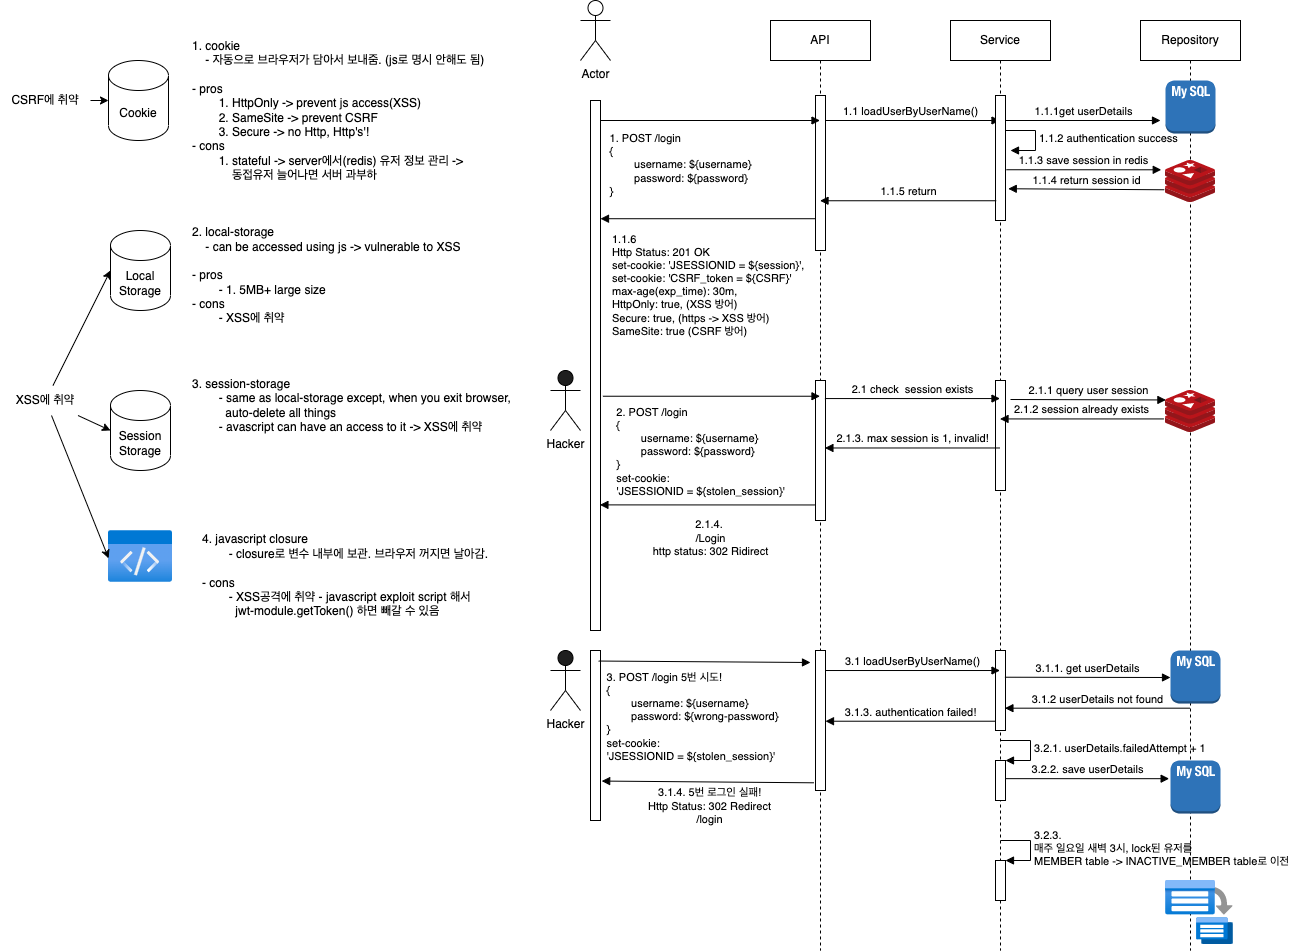

The diagram above was exported from draw.io. Its source (the exported page's mxGraphModel, read from the mxfile embedded in the PNG):
<mxGraphModel dx="2157" dy="1001" grid="1" gridSize="10" guides="1" tooltips="1" connect="1" arrows="1" fold="1" page="1" pageScale="1" pageWidth="827" pageHeight="1169" math="0" shadow="0">
  <root>
    <mxCell id="0" />
    <mxCell id="1" parent="0" />
    <mxCell id="2" value="Actor" style="shape=umlActor;verticalLabelPosition=bottom;verticalAlign=top;html=1;outlineConnect=0;" vertex="1" parent="1">
      <mxGeometry x="100" y="140" width="30" height="60" as="geometry" />
    </mxCell>
    <mxCell id="3" value="API" style="shape=umlLifeline;perimeter=lifelinePerimeter;whiteSpace=wrap;html=1;container=1;collapsible=0;recursiveResize=0;outlineConnect=0;" vertex="1" parent="1">
      <mxGeometry x="290" y="160" width="100" height="930" as="geometry" />
    </mxCell>
    <mxCell id="25" value="" style="html=1;points=[];perimeter=orthogonalPerimeter;" vertex="1" parent="3">
      <mxGeometry x="45" y="75" width="10" height="155" as="geometry" />
    </mxCell>
    <mxCell id="30" value="1.1 loadUserByUserName()" style="html=1;verticalAlign=bottom;endArrow=block;" edge="1" parent="3" target="4">
      <mxGeometry x="-0.0258" width="80" relative="1" as="geometry">
        <mxPoint x="55" y="100" as="sourcePoint" />
        <mxPoint x="135" y="100" as="targetPoint" />
        <mxPoint as="offset" />
      </mxGeometry>
    </mxCell>
    <mxCell id="41" value="" style="html=1;points=[];perimeter=orthogonalPerimeter;" vertex="1" parent="3">
      <mxGeometry x="45" y="360" width="10" height="140" as="geometry" />
    </mxCell>
    <mxCell id="53" value="" style="html=1;points=[];perimeter=orthogonalPerimeter;labelBackgroundColor=#000000;fillColor=#FFFFFF;" vertex="1" parent="3">
      <mxGeometry x="45" y="630" width="10" height="140" as="geometry" />
    </mxCell>
    <mxCell id="4" value="Service" style="shape=umlLifeline;perimeter=lifelinePerimeter;whiteSpace=wrap;html=1;container=1;collapsible=0;recursiveResize=0;outlineConnect=0;" vertex="1" parent="1">
      <mxGeometry x="470" y="160" width="100" height="930" as="geometry" />
    </mxCell>
    <mxCell id="29" value="" style="html=1;points=[];perimeter=orthogonalPerimeter;" vertex="1" parent="4">
      <mxGeometry x="45" y="75" width="10" height="125" as="geometry" />
    </mxCell>
    <mxCell id="31" value="1.1.1get userDetails" style="html=1;verticalAlign=bottom;endArrow=block;" edge="1" parent="4">
      <mxGeometry width="80" relative="1" as="geometry">
        <mxPoint x="55" y="100" as="sourcePoint" />
        <mxPoint x="210" y="100" as="targetPoint" />
      </mxGeometry>
    </mxCell>
    <mxCell id="33" value="1.1.2 authentication success" style="edgeStyle=orthogonalEdgeStyle;html=1;align=left;spacingLeft=2;endArrow=block;rounded=0;entryX=1;entryY=0;" edge="1" parent="4">
      <mxGeometry relative="1" as="geometry">
        <mxPoint x="55" y="110" as="sourcePoint" />
        <Array as="points">
          <mxPoint x="85" y="110" />
        </Array>
        <mxPoint x="60" y="130" as="targetPoint" />
      </mxGeometry>
    </mxCell>
    <mxCell id="44" value="" style="html=1;points=[];perimeter=orthogonalPerimeter;" vertex="1" parent="4">
      <mxGeometry x="45" y="360" width="10" height="110" as="geometry" />
    </mxCell>
    <mxCell id="54" value="" style="html=1;points=[];perimeter=orthogonalPerimeter;labelBackgroundColor=#000000;fillColor=#FFFFFF;" vertex="1" parent="4">
      <mxGeometry x="45" y="630" width="10" height="80" as="geometry" />
    </mxCell>
    <mxCell id="66" value="" style="html=1;points=[];perimeter=orthogonalPerimeter;labelBackgroundColor=#000000;fillColor=#FFFFFF;" vertex="1" parent="4">
      <mxGeometry x="45" y="840" width="10" height="40" as="geometry" />
    </mxCell>
    <mxCell id="67" value="3.2.3. &lt;br&gt;매주 일요일 새벽 3시, lock된 유저를 &lt;br&gt;MEMBER table -&amp;gt; INACTIVE_MEMBER table로 이전" style="edgeStyle=orthogonalEdgeStyle;html=1;align=left;spacingLeft=2;endArrow=block;rounded=0;entryX=1;entryY=0;" edge="1" target="66" parent="4">
      <mxGeometry relative="1" as="geometry">
        <mxPoint x="50" y="820" as="sourcePoint" />
        <Array as="points">
          <mxPoint x="80" y="820" />
        </Array>
      </mxGeometry>
    </mxCell>
    <mxCell id="74" value="" style="html=1;points=[];perimeter=orthogonalPerimeter;labelBackgroundColor=#000000;fillColor=#FFFFFF;" vertex="1" parent="4">
      <mxGeometry x="45" y="740" width="10" height="40" as="geometry" />
    </mxCell>
    <mxCell id="75" value="3.2.1. userDetails.failedAttempt + 1" style="edgeStyle=orthogonalEdgeStyle;html=1;align=left;spacingLeft=2;endArrow=block;rounded=0;entryX=1;entryY=0;" edge="1" target="74" parent="4">
      <mxGeometry relative="1" as="geometry">
        <mxPoint x="50" y="720" as="sourcePoint" />
        <Array as="points">
          <mxPoint x="80" y="720" />
        </Array>
      </mxGeometry>
    </mxCell>
    <mxCell id="5" value="Repository" style="shape=umlLifeline;perimeter=lifelinePerimeter;whiteSpace=wrap;html=1;container=1;collapsible=0;recursiveResize=0;outlineConnect=0;" vertex="1" parent="1">
      <mxGeometry x="660" y="160" width="100" height="930" as="geometry" />
    </mxCell>
    <mxCell id="22" value="" style="outlineConnect=0;dashed=0;verticalLabelPosition=bottom;verticalAlign=top;align=center;html=1;shape=mxgraph.aws3.mysql_db_instance_2;fillColor=#2E73B8;gradientColor=none;" vertex="1" parent="5">
      <mxGeometry x="25" y="60" width="50" height="53" as="geometry" />
    </mxCell>
    <mxCell id="23" value="" style="sketch=0;aspect=fixed;html=1;points=[];align=center;image;fontSize=12;image=img/lib/mscae/Cache_Redis_Product.svg;" vertex="1" parent="5">
      <mxGeometry x="25" y="140" width="50" height="42" as="geometry" />
    </mxCell>
    <mxCell id="46" value="" style="sketch=0;aspect=fixed;html=1;points=[];align=center;image;fontSize=12;image=img/lib/mscae/Cache_Redis_Product.svg;" vertex="1" parent="5">
      <mxGeometry x="25" y="370" width="50" height="42" as="geometry" />
    </mxCell>
    <mxCell id="55" value="" style="outlineConnect=0;dashed=0;verticalLabelPosition=bottom;verticalAlign=top;align=center;html=1;shape=mxgraph.aws3.mysql_db_instance_2;fillColor=#2E73B8;gradientColor=none;" vertex="1" parent="5">
      <mxGeometry x="30" y="630" width="50" height="53" as="geometry" />
    </mxCell>
    <mxCell id="64" value="" style="aspect=fixed;html=1;points=[];align=center;image;fontSize=12;image=img/lib/azure2/compute/Batch_Accounts.svg;labelBackgroundColor=#000000;fillColor=#FFFFFF;" vertex="1" parent="5">
      <mxGeometry x="25" y="860" width="68" height="64" as="geometry" />
    </mxCell>
    <mxCell id="76" value="" style="outlineConnect=0;dashed=0;verticalLabelPosition=bottom;verticalAlign=top;align=center;html=1;shape=mxgraph.aws3.mysql_db_instance_2;fillColor=#2E73B8;gradientColor=none;" vertex="1" parent="5">
      <mxGeometry x="30" y="740" width="50" height="53" as="geometry" />
    </mxCell>
    <mxCell id="6" value="Cookie" style="shape=cylinder3;whiteSpace=wrap;html=1;boundedLbl=1;backgroundOutline=1;size=15;" vertex="1" parent="1">
      <mxGeometry x="-372" y="200" width="60" height="80" as="geometry" />
    </mxCell>
    <mxCell id="7" value="Session Storage" style="shape=cylinder3;whiteSpace=wrap;html=1;boundedLbl=1;backgroundOutline=1;size=15;" vertex="1" parent="1">
      <mxGeometry x="-370" y="530" width="60" height="80" as="geometry" />
    </mxCell>
    <mxCell id="8" value="Local Storage" style="shape=cylinder3;whiteSpace=wrap;html=1;boundedLbl=1;backgroundOutline=1;size=15;" vertex="1" parent="1">
      <mxGeometry x="-370" y="370" width="60" height="80" as="geometry" />
    </mxCell>
    <mxCell id="9" value="" style="aspect=fixed;html=1;points=[];align=center;image;fontSize=12;image=img/lib/azure2/general/Code.svg;" vertex="1" parent="1">
      <mxGeometry x="-372" y="670" width="64" height="52" as="geometry" />
    </mxCell>
    <mxCell id="10" value="&lt;div&gt;1. cookie&lt;/div&gt;&lt;div&gt;&amp;nbsp; &amp;nbsp; - 자동으로 브라우저가 담아서 보내줌. (js로 명시 안해도 됨)&lt;/div&gt;&lt;div&gt;&lt;br&gt;&lt;/div&gt;&lt;div&gt;&lt;span style=&quot;background-color: initial;&quot;&gt;- pros&lt;/span&gt;&lt;br&gt;&lt;/div&gt;&lt;div&gt;&lt;span style=&quot;white-space: pre;&quot;&gt;&#09;&lt;/span&gt;1. HttpOnly -&amp;gt; prevent js access(XSS)&lt;/div&gt;&lt;div&gt;&lt;span style=&quot;white-space: pre;&quot;&gt;&#09;&lt;/span&gt;2. SameSite -&amp;gt; prevent CSRF&lt;/div&gt;&lt;div&gt;&lt;span style=&quot;white-space: pre;&quot;&gt;&#09;&lt;/span&gt;3. Secure -&amp;gt; no Http, Http's'!&lt;/div&gt;&lt;div&gt;- cons&lt;/div&gt;&lt;div&gt;&lt;span style=&quot;white-space: pre;&quot;&gt;&#09;&lt;/span&gt;1. stateful -&amp;gt; server에서(redis) 유저 정보 관리 -&amp;gt;&amp;nbsp;&lt;/div&gt;&lt;div&gt;&lt;span style=&quot;white-space: pre;&quot;&gt;&#09;&lt;/span&gt;&amp;nbsp; &amp;nbsp; 동접유저 늘어나면 서버 과부하&lt;/div&gt;" style="text;strokeColor=none;align=left;fillColor=none;html=1;verticalAlign=middle;whiteSpace=wrap;rounded=0;" vertex="1" parent="1">
      <mxGeometry x="-290" y="160" width="335" height="180" as="geometry" />
    </mxCell>
    <mxCell id="11" value="&lt;div&gt;2. local-storage&lt;/div&gt;&lt;div&gt;&amp;nbsp; &amp;nbsp; - can be accessed using js -&amp;gt; vulnerable to XSS&lt;/div&gt;&lt;div&gt;&lt;br&gt;&lt;/div&gt;&lt;div&gt;- pros&amp;nbsp;&lt;/div&gt;&lt;div&gt;&lt;span style=&quot;white-space: pre;&quot;&gt;&#09;&lt;/span&gt;- 1. 5MB+ large size&lt;/div&gt;&lt;div&gt;- cons&lt;/div&gt;&lt;div&gt;&lt;span style=&quot;white-space: pre;&quot;&gt;&#09;&lt;/span&gt;- XSS에 취약&lt;br&gt;&lt;/div&gt;" style="text;strokeColor=none;align=left;fillColor=none;html=1;verticalAlign=middle;whiteSpace=wrap;rounded=0;" vertex="1" parent="1">
      <mxGeometry x="-290" y="400" width="360" height="30" as="geometry" />
    </mxCell>
    <mxCell id="12" value="&lt;div&gt;3. session-storage&lt;/div&gt;&lt;div&gt;&lt;span style=&quot;white-space: pre;&quot;&gt;&#09;&lt;/span&gt;- same as local-storage except, when you exit browser,&amp;nbsp;&lt;/div&gt;&lt;div&gt;&amp;nbsp; &amp;nbsp; &amp;nbsp; &amp;nbsp; &amp;nbsp; auto-delete all things&lt;/div&gt;&lt;div&gt;&lt;span style=&quot;white-space: pre;&quot;&gt;&#09;&lt;/span&gt;- avascript can have an access to it -&amp;gt; XSS에 취약&lt;/div&gt;" style="text;strokeColor=none;align=left;fillColor=none;html=1;verticalAlign=middle;whiteSpace=wrap;rounded=0;" vertex="1" parent="1">
      <mxGeometry x="-290" y="530" width="360" height="30" as="geometry" />
    </mxCell>
    <mxCell id="13" value="&lt;div&gt;4. javascript closure&lt;/div&gt;&lt;div&gt;&lt;span style=&quot;white-space: pre;&quot;&gt;&#09;&lt;/span&gt;- closure로 변수 내부에 보관. 브라우저 꺼지면 날아감.&lt;/div&gt;&lt;div&gt;&lt;br&gt;&lt;/div&gt;&lt;div&gt;- cons&lt;/div&gt;&lt;div&gt;&lt;span style=&quot;white-space: pre;&quot;&gt;&#09;&lt;/span&gt;- XSS공격에 취약 - javascript exploit script 해서&lt;/div&gt;&lt;div&gt;&amp;nbsp; &amp;nbsp; &amp;nbsp; &amp;nbsp; &amp;nbsp; jwt-module.getToken() 하면 빼갈 수 있음&lt;/div&gt;" style="text;strokeColor=none;align=left;fillColor=none;html=1;verticalAlign=middle;whiteSpace=wrap;rounded=0;" vertex="1" parent="1">
      <mxGeometry x="-280" y="700" width="360" height="30" as="geometry" />
    </mxCell>
    <mxCell id="15" value="CSRF에 취약" style="text;strokeColor=none;align=center;fillColor=none;html=1;verticalAlign=middle;whiteSpace=wrap;rounded=0;" vertex="1" parent="1">
      <mxGeometry x="-480" y="225" width="90" height="30" as="geometry" />
    </mxCell>
    <mxCell id="18" style="edgeStyle=none;html=1;entryX=0;entryY=0.5;entryDx=0;entryDy=0;entryPerimeter=0;" edge="1" parent="1" source="16" target="8">
      <mxGeometry relative="1" as="geometry" />
    </mxCell>
    <mxCell id="19" style="edgeStyle=none;html=1;entryX=0;entryY=0.5;entryDx=0;entryDy=0;entryPerimeter=0;" edge="1" parent="1" source="16" target="7">
      <mxGeometry relative="1" as="geometry" />
    </mxCell>
    <mxCell id="21" style="edgeStyle=none;html=1;entryX=0.002;entryY=0.535;entryDx=0;entryDy=0;entryPerimeter=0;" edge="1" parent="1" source="16" target="9">
      <mxGeometry relative="1" as="geometry" />
    </mxCell>
    <mxCell id="16" value="XSS에 취약" style="text;strokeColor=none;align=center;fillColor=none;html=1;verticalAlign=middle;whiteSpace=wrap;rounded=0;" vertex="1" parent="1">
      <mxGeometry x="-480" y="525" width="90" height="30" as="geometry" />
    </mxCell>
    <mxCell id="17" value="" style="endArrow=classic;html=1;exitX=1;exitY=0.5;exitDx=0;exitDy=0;entryX=0;entryY=0.5;entryDx=0;entryDy=0;entryPerimeter=0;" edge="1" parent="1" source="15" target="6">
      <mxGeometry width="50" height="50" relative="1" as="geometry">
        <mxPoint x="-30" y="500" as="sourcePoint" />
        <mxPoint x="20" y="450" as="targetPoint" />
      </mxGeometry>
    </mxCell>
    <mxCell id="24" value="" style="html=1;points=[];perimeter=orthogonalPerimeter;" vertex="1" parent="1">
      <mxGeometry x="110" y="240" width="10" height="530" as="geometry" />
    </mxCell>
    <mxCell id="27" value="&lt;div style=&quot;text-align: left;&quot;&gt;1. POST /login&lt;/div&gt;&lt;div style=&quot;text-align: left;&quot;&gt;{&lt;/div&gt;&lt;div style=&quot;text-align: left;&quot;&gt;&lt;span style=&quot;white-space: pre;&quot;&gt;&#09;&lt;/span&gt;username: ${username}&lt;/div&gt;&lt;div style=&quot;text-align: left;&quot;&gt;&lt;span style=&quot;white-space: pre;&quot;&gt;&#09;&lt;/span&gt;password: ${password}&lt;/div&gt;&lt;div style=&quot;text-align: left;&quot;&gt;}&lt;/div&gt;" style="html=1;verticalAlign=bottom;endArrow=block;" edge="1" parent="1" target="3">
      <mxGeometry x="-0.2711" y="-80" width="80" relative="1" as="geometry">
        <mxPoint x="120" y="260" as="sourcePoint" />
        <mxPoint x="200" y="260" as="targetPoint" />
        <mxPoint as="offset" />
      </mxGeometry>
    </mxCell>
    <mxCell id="34" value="1.1.3 save session in redis" style="html=1;verticalAlign=bottom;endArrow=block;exitX=1.077;exitY=0.594;exitDx=0;exitDy=0;exitPerimeter=0;entryX=-0.085;entryY=0.221;entryDx=0;entryDy=0;entryPerimeter=0;" edge="1" parent="1" source="29" target="23">
      <mxGeometry width="80" relative="1" as="geometry">
        <mxPoint x="530" y="310" as="sourcePoint" />
        <mxPoint x="610" y="310" as="targetPoint" />
      </mxGeometry>
    </mxCell>
    <mxCell id="35" value="1.1.4 return session id" style="html=1;verticalAlign=bottom;endArrow=block;exitX=-0.025;exitY=0.697;exitDx=0;exitDy=0;exitPerimeter=0;entryX=1.277;entryY=0.746;entryDx=0;entryDy=0;entryPerimeter=0;" edge="1" parent="1" source="23" target="29">
      <mxGeometry x="0.0001" width="80" relative="1" as="geometry">
        <mxPoint x="360" y="430" as="sourcePoint" />
        <mxPoint x="440" y="430" as="targetPoint" />
        <mxPoint as="offset" />
      </mxGeometry>
    </mxCell>
    <mxCell id="36" value="1.1.5 return" style="html=1;verticalAlign=bottom;endArrow=block;exitX=0.077;exitY=0.842;exitDx=0;exitDy=0;exitPerimeter=0;" edge="1" parent="1" source="29" target="3">
      <mxGeometry x="-0.0015" width="80" relative="1" as="geometry">
        <mxPoint x="360" y="430" as="sourcePoint" />
        <mxPoint x="440" y="430" as="targetPoint" />
        <mxPoint as="offset" />
      </mxGeometry>
    </mxCell>
    <mxCell id="37" value="&lt;div&gt;1.1.6&lt;/div&gt;&lt;div&gt;Http Status: 201 OK&lt;/div&gt;&lt;div&gt;set-cookie: 'JSESSIONID = ${session}',&amp;nbsp;&lt;/div&gt;&lt;div&gt;set-cookie: 'CSRF_token = ${CSRF}'&lt;br&gt;&lt;/div&gt;&lt;div&gt;max-age(exp_time): 30m,&amp;nbsp;&lt;/div&gt;&lt;div&gt;HttpOnly: true, (XSS 방어)&lt;/div&gt;&lt;div&gt;Secure: true, (https -&amp;gt; XSS 방어)&lt;/div&gt;&lt;div&gt;SameSite: true (CSRF 방어)&lt;/div&gt;" style="html=1;verticalAlign=bottom;endArrow=block;exitX=-0.023;exitY=0.795;exitDx=0;exitDy=0;exitPerimeter=0;align=left;" edge="1" parent="1" source="25" target="24">
      <mxGeometry x="0.9069" y="122" width="80" relative="1" as="geometry">
        <mxPoint x="360" y="430" as="sourcePoint" />
        <mxPoint x="440" y="430" as="targetPoint" />
        <mxPoint as="offset" />
      </mxGeometry>
    </mxCell>
    <mxCell id="38" value="Hacker" style="shape=umlActor;verticalLabelPosition=bottom;verticalAlign=top;html=1;outlineConnect=0;fillColor=#1F1F1F;" vertex="1" parent="1">
      <mxGeometry x="70" y="510" width="30" height="60" as="geometry" />
    </mxCell>
    <mxCell id="43" value="&lt;div style=&quot;border-color: var(--border-color); text-align: left;&quot;&gt;2. POST /login&lt;/div&gt;&lt;div style=&quot;border-color: var(--border-color); text-align: left;&quot;&gt;{&lt;/div&gt;&lt;div style=&quot;border-color: var(--border-color); text-align: left;&quot;&gt;&lt;span style=&quot;border-color: var(--border-color);&quot;&gt;&#09;&lt;/span&gt;&lt;span style=&quot;white-space: pre;&quot;&gt;&#09;&lt;/span&gt;username: ${username}&lt;/div&gt;&lt;div style=&quot;border-color: var(--border-color); text-align: left;&quot;&gt;&lt;span style=&quot;border-color: var(--border-color);&quot;&gt;&#09;&lt;/span&gt;&lt;span style=&quot;white-space: pre;&quot;&gt;&#09;&lt;/span&gt;password: ${password}&lt;/div&gt;&lt;div style=&quot;border-color: var(--border-color); text-align: left;&quot;&gt;}&lt;/div&gt;&lt;div style=&quot;border-color: var(--border-color); text-align: left;&quot;&gt;set-cookie:&amp;nbsp;&lt;/div&gt;&lt;div style=&quot;border-color: var(--border-color); text-align: left;&quot;&gt;'JSESSIONID = ${stolen_session}'&lt;/div&gt;" style="html=1;verticalAlign=bottom;endArrow=block;exitX=1.241;exitY=0.558;exitDx=0;exitDy=0;exitPerimeter=0;" edge="1" parent="1" source="24" target="3">
      <mxGeometry x="-0.1009" y="-104" width="80" relative="1" as="geometry">
        <mxPoint x="220" y="570" as="sourcePoint" />
        <mxPoint x="300" y="570" as="targetPoint" />
        <mxPoint as="offset" />
      </mxGeometry>
    </mxCell>
    <mxCell id="45" value="2.1 check&amp;nbsp; session exists" style="html=1;verticalAlign=bottom;endArrow=block;exitX=0.941;exitY=0.129;exitDx=0;exitDy=0;exitPerimeter=0;" edge="1" parent="1" source="41" target="4">
      <mxGeometry width="80" relative="1" as="geometry">
        <mxPoint x="370" y="530" as="sourcePoint" />
        <mxPoint x="450" y="530" as="targetPoint" />
      </mxGeometry>
    </mxCell>
    <mxCell id="47" value="2.1.1 query user session" style="html=1;verticalAlign=bottom;endArrow=block;entryX=0.008;entryY=0.225;entryDx=0;entryDy=0;entryPerimeter=0;" edge="1" parent="1" target="46">
      <mxGeometry width="80" relative="1" as="geometry">
        <mxPoint x="530" y="539" as="sourcePoint" />
        <mxPoint x="665" y="540" as="targetPoint" />
      </mxGeometry>
    </mxCell>
    <mxCell id="48" value="2.1.2 session already exists" style="html=1;verticalAlign=bottom;endArrow=block;exitX=-0.032;exitY=0.677;exitDx=0;exitDy=0;exitPerimeter=0;" edge="1" parent="1" source="46" target="4">
      <mxGeometry width="80" relative="1" as="geometry">
        <mxPoint x="570" y="600" as="sourcePoint" />
        <mxPoint x="650" y="600" as="targetPoint" />
      </mxGeometry>
    </mxCell>
    <mxCell id="49" value="2.1.3. max session is 1, invalid!" style="html=1;verticalAlign=bottom;endArrow=block;entryX=0.941;entryY=0.482;entryDx=0;entryDy=0;entryPerimeter=0;" edge="1" parent="1" source="4" target="41">
      <mxGeometry width="80" relative="1" as="geometry">
        <mxPoint x="374" y="585" as="sourcePoint" />
        <mxPoint x="454" y="585" as="targetPoint" />
      </mxGeometry>
    </mxCell>
    <mxCell id="50" value="2.1.4.&amp;nbsp;&lt;br&gt;/Login&lt;br&gt;http status: 302 Ridirect&lt;br&gt;" style="html=1;verticalAlign=bottom;endArrow=block;exitX=-0.059;exitY=0.889;exitDx=0;exitDy=0;exitPerimeter=0;entryX=0.941;entryY=0.763;entryDx=0;entryDy=0;entryPerimeter=0;" edge="1" parent="1" source="41" target="24">
      <mxGeometry x="-0.0289" y="56" width="80" relative="1" as="geometry">
        <mxPoint x="190" y="690" as="sourcePoint" />
        <mxPoint x="270" y="690" as="targetPoint" />
        <mxPoint as="offset" />
      </mxGeometry>
    </mxCell>
    <mxCell id="52" value="" style="html=1;points=[];perimeter=orthogonalPerimeter;labelBackgroundColor=#000000;fillColor=#FFFFFF;" vertex="1" parent="1">
      <mxGeometry x="110" y="790" width="10" height="170" as="geometry" />
    </mxCell>
    <mxCell id="57" value="Hacker" style="shape=umlActor;verticalLabelPosition=bottom;verticalAlign=top;html=1;outlineConnect=0;fillColor=#1F1F1F;" vertex="1" parent="1">
      <mxGeometry x="70" y="790" width="30" height="60" as="geometry" />
    </mxCell>
    <mxCell id="58" value="&lt;div style=&quot;border-color: var(--border-color); text-align: left;&quot;&gt;3. POST /login 5번 시도!&lt;/div&gt;&lt;div style=&quot;border-color: var(--border-color); text-align: left;&quot;&gt;{&lt;/div&gt;&lt;div style=&quot;border-color: var(--border-color); text-align: left;&quot;&gt;&lt;span style=&quot;border-color: var(--border-color);&quot;&gt;&#09;&lt;/span&gt;&lt;span style=&quot;white-space: pre;&quot;&gt;&#09;&lt;/span&gt;username: ${username}&lt;/div&gt;&lt;div style=&quot;border-color: var(--border-color); text-align: left;&quot;&gt;&lt;span style=&quot;border-color: var(--border-color);&quot;&gt;&#09;&lt;/span&gt;&lt;span style=&quot;white-space: pre;&quot;&gt;&#09;&lt;/span&gt;password: ${wrong-password}&lt;/div&gt;&lt;div style=&quot;border-color: var(--border-color); text-align: left;&quot;&gt;}&lt;/div&gt;&lt;div style=&quot;border-color: var(--border-color); text-align: left;&quot;&gt;set-cookie:&amp;nbsp;&lt;/div&gt;&lt;div style=&quot;border-color: var(--border-color); text-align: left;&quot;&gt;'JSESSIONID = ${stolen_session}'&lt;/div&gt;" style="html=1;verticalAlign=bottom;endArrow=block;exitX=0.817;exitY=0.062;exitDx=0;exitDy=0;exitPerimeter=0;" edge="1" parent="1" source="52">
      <mxGeometry x="-0.103" y="-104" width="80" relative="1" as="geometry">
        <mxPoint x="132.40999999999985" y="545.74" as="sourcePoint" />
        <mxPoint x="330" y="802" as="targetPoint" />
        <mxPoint as="offset" />
      </mxGeometry>
    </mxCell>
    <mxCell id="59" value="3.1 loadUserByUserName()" style="html=1;verticalAlign=bottom;endArrow=block;exitX=1.041;exitY=0.143;exitDx=0;exitDy=0;exitPerimeter=0;" edge="1" parent="1" source="53" target="4">
      <mxGeometry width="80" relative="1" as="geometry">
        <mxPoint x="354.40999999999985" y="548.06" as="sourcePoint" />
        <mxPoint x="529.5" y="548.06" as="targetPoint" />
      </mxGeometry>
    </mxCell>
    <mxCell id="60" value="3.1.1. get userDetails" style="html=1;verticalAlign=bottom;endArrow=block;exitX=0.941;exitY=0.334;exitDx=0;exitDy=0;exitPerimeter=0;" edge="1" parent="1" source="54">
      <mxGeometry width="80" relative="1" as="geometry">
        <mxPoint x="535" y="270" as="sourcePoint" />
        <mxPoint x="690" y="817" as="targetPoint" />
      </mxGeometry>
    </mxCell>
    <mxCell id="61" value="3.1.2 userDetails not found" style="html=1;verticalAlign=bottom;endArrow=block;entryX=0.941;entryY=0.721;entryDx=0;entryDy=0;entryPerimeter=0;" edge="1" parent="1" source="5" target="54">
      <mxGeometry x="0.0001" width="80" relative="1" as="geometry">
        <mxPoint x="670" y="840" as="sourcePoint" />
        <mxPoint x="537.77" y="338.25" as="targetPoint" />
        <mxPoint as="offset" />
      </mxGeometry>
    </mxCell>
    <mxCell id="62" value="3.1.3. authentication failed!" style="html=1;verticalAlign=bottom;endArrow=block;exitX=0.041;exitY=0.884;exitDx=0;exitDy=0;exitPerimeter=0;" edge="1" parent="1" source="54" target="53">
      <mxGeometry width="80" relative="1" as="geometry">
        <mxPoint x="270" y="740" as="sourcePoint" />
        <mxPoint x="350" y="740" as="targetPoint" />
      </mxGeometry>
    </mxCell>
    <mxCell id="63" value="3.1.4. 5번 로그인 실패!&lt;br&gt;Http Status: 302 Redirect&lt;br&gt;/login" style="html=1;verticalAlign=bottom;endArrow=block;entryX=1.117;entryY=0.768;entryDx=0;entryDy=0;entryPerimeter=0;exitX=-0.159;exitY=0.945;exitDx=0;exitDy=0;exitPerimeter=0;" edge="1" parent="1" source="53" target="52">
      <mxGeometry x="-0.0247" y="47" width="80" relative="1" as="geometry">
        <mxPoint x="270" y="790" as="sourcePoint" />
        <mxPoint x="350" y="790" as="targetPoint" />
        <mxPoint as="offset" />
      </mxGeometry>
    </mxCell>
    <mxCell id="77" value="3.2.2. save userDetails" style="html=1;verticalAlign=bottom;endArrow=block;exitX=0.965;exitY=0.454;exitDx=0;exitDy=0;exitPerimeter=0;entryX=-0.027;entryY=0.343;entryDx=0;entryDy=0;entryPerimeter=0;" edge="1" parent="1" source="74" target="76">
      <mxGeometry width="80" relative="1" as="geometry">
        <mxPoint x="410" y="950" as="sourcePoint" />
        <mxPoint x="490" y="950" as="targetPoint" />
      </mxGeometry>
    </mxCell>
  </root>
</mxGraphModel>